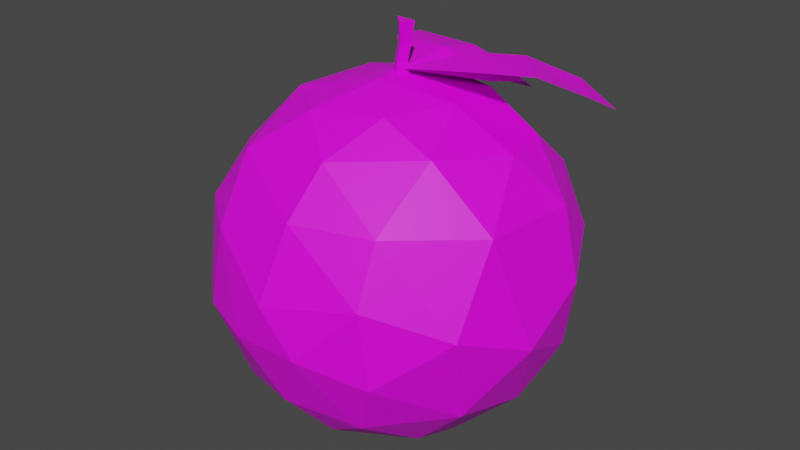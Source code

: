 # Source: Orange.blend  (saved by Blender 2.91.10; exported with 4.5.12 LTS)
import bpy
from mathutils import Matrix  # noqa: F401  (used for matrix-valued properties, if any)

bpy.ops.wm.read_factory_settings(use_empty=True)
scene = bpy.context.scene
scene.name = 'Scene'

# ---- collections
col_collection = bpy.data.collections.new('Collection'); scene.collection.children.link(col_collection)

# ---- images (referenced by path relative to the original .blend; pixels are not part of the script)
import os
ASSET_DIR = os.environ.get("B2B_ASSET_DIR", "")  # directory of the original .blend (textures are referenced by path, not embedded)
HERE = os.path.dirname(os.path.abspath(__file__))  # packed textures are extracted next to this script under _unpacked/

def load_image(name, relpath, width, height, colorspace="sRGB"):
    """Load a texture the original file referenced (path relative to the .blend, or extracted next to this script)."""
    p = next((c for c in (os.path.join(HERE, relpath), os.path.join(ASSET_DIR, relpath)) if relpath and os.path.exists(c)), "")
    if p:
        img = bpy.data.images.load(p, check_existing=True)
        img.name = name
    else:  # same state as the original file: an image datablock whose file is absent (Cycles renders it pink)
        img = bpy.data.images.new(name, width, height)
        img.source = "FILE"
        img.filepath = "//" + (relpath or name)
    img.colorspace_settings.name = colorspace
    return img
img_color_png_020 = load_image('Color.png.020', 'Color.png', 1024, 1024, 'sRGB')

# ---- materials (node trees are filled in below, after node groups)
mat_material_020 = bpy.data.materials.new('Material.020')
mat_material_020.alpha_threshold = 0.0
mat_material_020.use_transparent_shadow = False
mat_material_020.line_color = (0.0, 0.0, 0.0, 1.0)

# ---- material node trees
mat_material_020.use_nodes = True; mat_material_020.node_tree.nodes.clear()
_N = mat_material_020.node_tree.nodes; _L = mat_material_020.node_tree.links
n0 = _N.new('ShaderNodeOutputMaterial'); n0.name = 'Material Output'; n0.location = (300, 300)
n1 = _N.new('ShaderNodeBsdfPrincipled'); n1.name = 'Principled BSDF'; n1.location = (10, 300)
n1.distribution = 'GGX'
n1.subsurface_method = 'BURLEY'
n1.inputs[3].default_value = 1.45
n1.inputs[27].default_value = (0.0, 0.0, 0.0, 1.0)
n1.inputs[28].default_value = 1.0
n2 = _N.new('ShaderNodeTexImage'); n2.name = 'Image Texture'; n2.location = (-280, 280)
n2.image = img_color_png_020
_L.new(n1.outputs[0], n0.inputs[0])
_L.new(n2.outputs[0], n1.inputs[0])
n0.is_active_output = True

# ---- world
world_world = bpy.data.worlds.new('World'); scene.world = world_world
world_world.use_nodes = True; world_world.node_tree.nodes.clear()
_N = world_world.node_tree.nodes; _L = world_world.node_tree.links
n0 = _N.new('ShaderNodeOutputWorld'); n0.name = 'World Output'; n0.location = (300, 300)
n1 = _N.new('ShaderNodeBackground'); n1.name = 'Background'; n1.location = (10, 300)
n1.inputs[0].default_value = (0.05088, 0.05088, 0.05088, 1.0)
_L.new(n1.outputs[0], n0.inputs[0])
n0.is_active_output = True
world_world.color = (0.05088, 0.05088, 0.05088)
world_world.use_sun_shadow = False
world_world.sun_shadow_jitter_overblur = 0.0

# ---- meshes
me_plane = bpy.data.meshes.new('Plane')
me_plane.from_pydata([(-0.2966, 0.8218, 0.7373), (0.2264, 0.8168, 0.6439), (-0.05032, 1.001, 0.5614), (-0.3655, 0.576, 0.9044), (0.3408, 0.576, 0.7681), (-0.2967, 0.3025, 0.9567), (0.2961, 0.3121, 0.8327), (-0.001776, -0.0294, 0.924), (-0.02338, 0.8491, 0.7396), (-0.001286, 0.5889, 0.8929), (0.004095, 0.3156, 0.9528), (0.5514, 0.6565, 0.3597), (0.7283, 0.5611, -0.4074), (0.7834, 0.5205, 0.1045), (0.293, 0.3266, 0.801), (0.583, 0.4384, -0.7402), (0.5974, 0.3148, 0.6232), (0.8667, 0.2438, -0.4544), (0.3486, 0.2109, -0.9876), (0.8523, 0.2043, 0.355), (0.9605, 0.1727, -0.02534), (0.6721, -0.003676, 0.6355), (0.7648, 0.007543, -0.7112), (0.9672, -0.2113, -0.2269), (0.4781, -0.1889, -0.9436), (0.3591, -0.06014, 0.8376), (0.8184, -0.3586, 0.3832), (0.8143, -0.6086, -0.05902), (0.7446, -0.4655, -0.5773), (-0.05651, 0.01262, 0.9089), (0.4945, -0.4071, 0.6979), (0.4485, -0.4232, -0.8803), (0.461, -0.7599, 0.4197), (0.5068, -0.867, -0.3196), (0.1952, -0.3863, 0.8225), (0.4692, -0.9, 0.1075), (0.1613, -1.015, -0.2282), (0.3657, -0.7811, -0.6457), (0.1975, -0.2596, -1.038), (0.0459, -0.8971, 0.4235), (0.0833, -0.6881, 0.6674), (-0.02456, -1.038, 0.01552), (-0.03475, -0.8937, -0.5958), (0.09296, -0.6863, -0.8409), (-0.2351, -1.007, -0.2371), (-0.4206, -0.8956, 0.249), (-0.5252, -0.8965, -0.2174), (-0.2982, -0.5318, -0.9068), (-0.08468, -0.322, -1.043), (-0.1831, -0.4829, 0.7967), (-0.4531, -0.657, 0.5859), (-0.7643, -0.6945, -0.2367), (-0.4188, -0.7529, -0.6735), (-0.7366, -0.649, 0.2448), (-0.02118, -0.1589, 0.9076), (-0.9193, -0.4807, 0.01196), (-0.9705, -0.2897, -0.2861), (-0.4879, -0.3107, -0.9323), (-0.8517, -0.2756, 0.4134), (-0.8001, -0.3514, -0.6343), (-0.5083, -0.2192, 0.7755), (-0.7178, 0.06128, 0.6226), (-0.9612, 0.01468, 0.2736), (-0.9926, 0.2247, -0.06395), (-0.9059, 0.1272, -0.5254), (-0.669, 0.03362, -0.8513), (-0.4199, 0.2278, 0.7976), (-0.7158, 0.4428, 0.4494), (-0.7926, 0.5573, 0.1049), (-0.7593, 0.5938, -0.3431), (-0.3755, 0.1119, -1.015), (-0.4917, 0.7129, 0.3626), (-0.5423, 0.4996, -0.7526), (-0.5189, 0.8316, -0.004555), (-0.312, 0.882, -0.3676), (-0.2508, 0.6358, 0.62), (-0.1714, 0.9006, 0.2291), (-0.06847, 0.3874, 0.8198), (0.07594, 0.954, -0.2116), (-0.09375, 0.7362, -0.7129), (0.1508, 0.7628, 0.4919), (-0.03553, 0.5256, -0.916), (-0.02937, 0.1101, -1.075), (0.3186, 0.8638, 0.1756), (0.2998, 0.7588, -0.5984), (0.4505, 0.8501, -0.1425), (0.02462, 0.01581, 0.8532), (0.01609, 0.007964, 0.9622), (-0.000317, -0.06944, 0.8559), (-0.002357, -0.05509, 0.9642), (-0.05474, -0.02415, 0.8544), (-0.04261, -0.02159, 0.9631), (0.00832, -0.04467, 1.048), (0.02909, 0.01915, 1.049), (-0.0304, -0.008929, 1.057), (0.02727, -0.07234, 1.174), (0.05078, 0.01598, 1.167), (-0.03709, -0.007207, 1.179), (0.4993, 0.7305, 0.7571), (0.8421, 0.3405, 0.8696), (0.8379, 0.6457, 0.7143), (0.2222, 0.6431, 0.8503), (0.6937, 0.1191, 0.9938), (0.04857, 0.4177, 0.887), (0.4546, -0.01731, 0.9999), (-0.001322, -0.02313, 0.9237), (0.6817, 0.557, 0.8668), (0.4536, 0.3929, 0.9799), (0.2395, 0.2139, 0.9994)], [], [(0, 8, 2), (1, 8, 9, 4), (4, 9, 10, 6), (6, 10, 7), (2, 8, 1), (9, 8, 0, 3), (10, 9, 3, 5), (7, 10, 5), (14, 16, 11), (11, 13, 85), (85, 13, 12), (16, 19, 11), (13, 20, 12), (14, 25, 16), (82, 18, 38), (14, 29, 25), (16, 25, 21), (20, 23, 17), (18, 22, 24), (19, 26, 20), (20, 26, 23), (21, 30, 26), (22, 23, 28), (24, 31, 38), (23, 27, 28), (53, 51, 46, 45), (28, 31, 24), (54, 34, 25), (25, 34, 30), (27, 33, 28), (28, 33, 37), (38, 48, 82), (37, 43, 31), (34, 40, 30), (35, 36, 33), (37, 42, 43), (39, 41, 35), (36, 42, 37), (36, 41, 44), (36, 44, 42), (44, 52, 42), (39, 50, 45), (39, 45, 41), (42, 52, 43), (41, 45, 44), (40, 50, 39), (44, 45, 46), (45, 50, 53), (54, 60, 49), (47, 57, 48), (51, 59, 52), (51, 53, 55), (51, 55, 56), (57, 70, 48), (58, 62, 55), (59, 65, 57), (60, 29, 66), (60, 66, 61), (56, 63, 64), (56, 64, 59), (62, 63, 56), (61, 67, 62), (67, 68, 63), (68, 73, 69), (67, 75, 71), (69, 73, 74), (71, 75, 76), (72, 74, 79), (76, 78, 74), (77, 29, 14), (77, 80, 75), (78, 84, 79), (81, 18, 82), (81, 84, 15), (81, 15, 18), (84, 12, 15), (85, 12, 84), (12, 17, 15), (11, 19, 13), (12, 20, 17), (15, 22, 18), (13, 19, 20), (19, 16, 21), (22, 15, 17), (17, 23, 22), (29, 54, 25), (18, 24, 38), (19, 21, 26), (21, 25, 30), (22, 28, 24), (23, 26, 27), (27, 26, 32), (28, 37, 31), (27, 32, 35), (27, 35, 33), (26, 30, 32), (38, 31, 43), (30, 40, 32), (32, 39, 35), (38, 43, 48), (32, 40, 39), (33, 36, 37), (34, 54, 49), (36, 35, 41), (40, 34, 49), (43, 52, 47), (48, 43, 47), (40, 49, 50), (44, 46, 52), (46, 51, 52), (47, 52, 57), (73, 68, 67, 71), (52, 59, 57), (49, 60, 50), (50, 60, 58), (51, 56, 59), (53, 50, 58), (53, 58, 55), (48, 70, 82), (54, 29, 60), (57, 65, 70), (58, 60, 61), (55, 62, 56), (58, 61, 62), (59, 64, 65), (62, 67, 63), (63, 68, 69), (64, 63, 69), (61, 66, 67), (64, 69, 72), (65, 64, 72), (65, 72, 70), (66, 29, 77), (67, 66, 75), (70, 72, 81), (69, 74, 72), (72, 79, 81), (75, 66, 77), (70, 81, 82), (71, 76, 73), (73, 76, 74), (74, 78, 79), (76, 75, 80), (76, 80, 83), (78, 76, 83), (81, 79, 84), (78, 83, 85), (77, 14, 80), (78, 85, 84), (80, 11, 83), (80, 14, 11), (85, 83, 11), (86, 87, 89, 88), (88, 89, 91, 90), (87, 91, 94, 93), (90, 91, 87, 86), (86, 88, 90), (93, 94, 97, 96), (91, 89, 92, 94), (89, 87, 93, 92), (95, 96, 97), (94, 92, 95, 97), (92, 93, 96, 95), (98, 106, 100), (99, 106, 107, 102), (102, 107, 108, 104), (104, 108, 105), (100, 106, 99), (107, 106, 98, 101), (108, 107, 101, 103), (105, 108, 103)])
_uv = me_plane.uv_layers.new(name='UVMap')
_uv.uv.foreach_set('vector', [0.6675, 0.5063, 0.6696, 0.5063, 0.6675, 0.5105, 0.6716, 0.5063, 0.6696, 0.5063, 0.6695, 0.5063, 0.6716, 0.5063, 0.6716, 0.5063, 0.6695, 0.5063, 0.6696, 0.5063, 0.6716, 0.5063, 0.6716, 0.5063, 0.6696, 0.5063, 0.6716, 0.5063, 0.6675, 0.5105, 0.6696, 0.5063, 0.6716, 0.5063, 0.6695, 0.5063, 0.6696, 0.5063, 0.6675, 0.5063, 0.6675, 0.5063, 0.6696, 0.5063, 0.6695, 0.5063, 0.6675, 0.5063, 0.6675, 0.5063, 0.6716, 0.5063, 0.6696, 0.5063, 0.6675, 0.5063, 0.5785, 0.7478, 0.5782, 0.7473, 0.5785, 0.7468, 0.5785, 0.7468, 0.5783, 0.7463, 0.5787, 0.7459, 0.5787, 0.7459, 0.5783, 0.7463, 0.5784, 0.7454, 0.5782, 0.7473, 0.578, 0.7467, 0.5785, 0.7468, 0.5783, 0.7463, 0.5779, 0.7461, 0.5784, 0.7454, 0.5785, 0.7478, 0.5776, 0.748, 0.5782, 0.7473, 0.5786, 0.7435, 0.5783, 0.744, 0.5771, 0.7437, 0.5785, 0.7478, 0.5764, 0.7484, 0.5776, 0.748, 0.5782, 0.7473, 0.5776, 0.748, 0.5777, 0.7473, 0.5779, 0.7461, 0.5776, 0.7457, 0.578, 0.7453, 0.5783, 0.744, 0.5778, 0.7448, 0.5776, 0.7442, 0.578, 0.7467, 0.5774, 0.7468, 0.5779, 0.7461, 0.5779, 0.7461, 0.5774, 0.7468, 0.5776, 0.7457, 0.5777, 0.7473, 0.5772, 0.7474, 0.5774, 0.7468, 0.5778, 0.7448, 0.5776, 0.7457, 0.5773, 0.745, 0.5776, 0.7442, 0.5772, 0.7443, 0.5771, 0.7437, 0.5776, 0.7457, 0.5772, 0.746, 0.5773, 0.745, 0.5756, 0.7465, 0.5757, 0.7456, 0.5759, 0.7456, 0.576, 0.7465, 0.5773, 0.745, 0.5772, 0.7443, 0.5776, 0.7442, 0.5765, 0.7482, 0.5768, 0.7479, 0.5776, 0.748, 0.5776, 0.748, 0.5768, 0.7479, 0.5772, 0.7474, 0.5772, 0.746, 0.5769, 0.7456, 0.5773, 0.745, 0.5773, 0.745, 0.5769, 0.7456, 0.5768, 0.7449, 0.5771, 0.7437, 0.5762, 0.7437, 0.5786, 0.7435, 0.5768, 0.7449, 0.5765, 0.7444, 0.5772, 0.7443, 0.5768, 0.7479, 0.5765, 0.7473, 0.5772, 0.7474, 0.5768, 0.7462, 0.5766, 0.7456, 0.5769, 0.7456, 0.5768, 0.7449, 0.5764, 0.745, 0.5765, 0.7444, 0.5764, 0.7468, 0.5764, 0.7461, 0.5768, 0.7462, 0.5766, 0.7456, 0.5764, 0.745, 0.5768, 0.7449, 0.5766, 0.7456, 0.5764, 0.7461, 0.5762, 0.7456, 0.5766, 0.7456, 0.5762, 0.7456, 0.5764, 0.745, 0.5762, 0.7456, 0.5759, 0.7448, 0.5764, 0.745, 0.5764, 0.7468, 0.5758, 0.7471, 0.576, 0.7465, 0.5764, 0.7468, 0.576, 0.7465, 0.5764, 0.7461, 0.5764, 0.745, 0.5759, 0.7448, 0.5765, 0.7444, 0.5764, 0.7461, 0.576, 0.7465, 0.5762, 0.7456, 0.5765, 0.7473, 0.5758, 0.7471, 0.5764, 0.7468, 0.5762, 0.7456, 0.576, 0.7465, 0.5759, 0.7456, 0.576, 0.7465, 0.5758, 0.7471, 0.5756, 0.7465, 0.5765, 0.7482, 0.5753, 0.7477, 0.5761, 0.7477, 0.576, 0.7442, 0.5755, 0.7442, 0.5762, 0.7437, 0.5757, 0.7456, 0.5753, 0.7449, 0.5759, 0.7448, 0.5757, 0.7456, 0.5756, 0.7465, 0.5754, 0.7461, 0.5757, 0.7456, 0.5754, 0.7461, 0.5752, 0.7455, 0.5755, 0.7442, 0.5747, 0.7439, 0.5762, 0.7437, 0.5753, 0.7468, 0.575, 0.7465, 0.5754, 0.7461, 0.5753, 0.7449, 0.5749, 0.7444, 0.5755, 0.7442, 0.5753, 0.7477, 0.5764, 0.7484, 0.5747, 0.7477, 0.5753, 0.7477, 0.5747, 0.7477, 0.5749, 0.7473, 0.5752, 0.7455, 0.5748, 0.7459, 0.5749, 0.7451, 0.5752, 0.7455, 0.5749, 0.7451, 0.5753, 0.7449, 0.575, 0.7465, 0.5748, 0.7459, 0.5752, 0.7455, 0.5749, 0.7473, 0.5746, 0.7468, 0.575, 0.7465, 0.5746, 0.7468, 0.5745, 0.7463, 0.5748, 0.7459, 0.5799, 0.7463, 0.5796, 0.7461, 0.5799, 0.7455, 0.5799, 0.7468, 0.5794, 0.7472, 0.5796, 0.7467, 0.5799, 0.7455, 0.5796, 0.7461, 0.5794, 0.7455, 0.5796, 0.7467, 0.5794, 0.7472, 0.5792, 0.7465, 0.5797, 0.7447, 0.5794, 0.7455, 0.5792, 0.7448, 0.5792, 0.7465, 0.579, 0.7457, 0.5794, 0.7455, 0.5793, 0.7479, 0.5764, 0.7484, 0.5785, 0.7478, 0.5793, 0.7479, 0.5789, 0.747, 0.5794, 0.7472, 0.579, 0.7457, 0.5788, 0.745, 0.5792, 0.7448, 0.5791, 0.7443, 0.5783, 0.744, 0.5789, 0.7435, 0.5791, 0.7443, 0.5788, 0.745, 0.5783, 0.7448, 0.5791, 0.7443, 0.5783, 0.7448, 0.5783, 0.744, 0.5788, 0.745, 0.5784, 0.7454, 0.5783, 0.7448, 0.5787, 0.7459, 0.5784, 0.7454, 0.5788, 0.745, 0.5784, 0.7454, 0.578, 0.7453, 0.5783, 0.7448, 0.5785, 0.7468, 0.578, 0.7467, 0.5783, 0.7463, 0.5784, 0.7454, 0.5779, 0.7461, 0.578, 0.7453, 0.5783, 0.7448, 0.5778, 0.7448, 0.5783, 0.744, 0.5783, 0.7463, 0.578, 0.7467, 0.5779, 0.7461, 0.578, 0.7467, 0.5782, 0.7473, 0.5777, 0.7473, 0.5778, 0.7448, 0.5783, 0.7448, 0.578, 0.7453, 0.578, 0.7453, 0.5776, 0.7457, 0.5778, 0.7448, 0.5764, 0.7484, 0.5765, 0.7482, 0.5776, 0.748, 0.5783, 0.744, 0.5776, 0.7442, 0.5771, 0.7437, 0.578, 0.7467, 0.5777, 0.7473, 0.5774, 0.7468, 0.5777, 0.7473, 0.5776, 0.748, 0.5772, 0.7474, 0.5778, 0.7448, 0.5773, 0.745, 0.5776, 0.7442, 0.5776, 0.7457, 0.5774, 0.7468, 0.5772, 0.746, 0.5772, 0.746, 0.5774, 0.7468, 0.5769, 0.7468, 0.5773, 0.745, 0.5768, 0.7449, 0.5772, 0.7443, 0.5772, 0.746, 0.5769, 0.7468, 0.5768, 0.7462, 0.5772, 0.746, 0.5768, 0.7462, 0.5769, 0.7456, 0.5774, 0.7468, 0.5772, 0.7474, 0.5769, 0.7468, 0.5771, 0.7437, 0.5772, 0.7443, 0.5765, 0.7444, 0.5772, 0.7474, 0.5765, 0.7473, 0.5769, 0.7468, 0.5769, 0.7468, 0.5764, 0.7468, 0.5768, 0.7462, 0.5771, 0.7437, 0.5765, 0.7444, 0.5762, 0.7437, 0.5769, 0.7468, 0.5765, 0.7473, 0.5764, 0.7468, 0.5769, 0.7456, 0.5766, 0.7456, 0.5768, 0.7449, 0.5768, 0.7479, 0.5765, 0.7482, 0.5761, 0.7477, 0.5766, 0.7456, 0.5768, 0.7462, 0.5764, 0.7461, 0.5765, 0.7473, 0.5768, 0.7479, 0.5761, 0.7477, 0.5765, 0.7444, 0.5759, 0.7448, 0.576, 0.7442, 0.5762, 0.7437, 0.5765, 0.7444, 0.576, 0.7442, 0.5765, 0.7473, 0.5761, 0.7477, 0.5758, 0.7471, 0.5762, 0.7456, 0.5759, 0.7456, 0.5759, 0.7448, 0.5759, 0.7456, 0.5757, 0.7456, 0.5759, 0.7448, 0.576, 0.7442, 0.5759, 0.7448, 0.5755, 0.7442, 0.5796, 0.7461, 0.5799, 0.7463, 0.5799, 0.7468, 0.5796, 0.7467, 0.5759, 0.7448, 0.5753, 0.7449, 0.5755, 0.7442, 0.5761, 0.7477, 0.5753, 0.7477, 0.5758, 0.7471, 0.5758, 0.7471, 0.5753, 0.7477, 0.5753, 0.7468, 0.5757, 0.7456, 0.5752, 0.7455, 0.5753, 0.7449, 0.5756, 0.7465, 0.5758, 0.7471, 0.5753, 0.7468, 0.5756, 0.7465, 0.5753, 0.7468, 0.5754, 0.7461, 0.5762, 0.7437, 0.5747, 0.7439, 0.5752, 0.7433, 0.5765, 0.7482, 0.5764, 0.7484, 0.5753, 0.7477, 0.5755, 0.7442, 0.5749, 0.7444, 0.5747, 0.7439, 0.5753, 0.7468, 0.5753, 0.7477, 0.5749, 0.7473, 0.5754, 0.7461, 0.575, 0.7465, 0.5752, 0.7455, 0.5753, 0.7468, 0.5749, 0.7473, 0.575, 0.7465, 0.5753, 0.7449, 0.5749, 0.7451, 0.5749, 0.7444, 0.575, 0.7465, 0.5746, 0.7468, 0.5748, 0.7459, 0.5748, 0.7459, 0.5745, 0.7463, 0.5745, 0.7456, 0.5749, 0.7451, 0.5748, 0.7459, 0.5745, 0.7456, 0.5749, 0.7473, 0.5747, 0.7477, 0.5746, 0.7468, 0.5749, 0.7451, 0.5745, 0.7456, 0.5745, 0.7448, 0.5749, 0.7444, 0.5749, 0.7451, 0.5745, 0.7448, 0.5749, 0.7444, 0.5745, 0.7448, 0.5747, 0.7439, 0.5799, 0.7477, 0.5792, 0.7484, 0.5793, 0.7479, 0.5799, 0.7468, 0.5799, 0.7477, 0.5794, 0.7472, 0.5799, 0.7438, 0.5797, 0.7447, 0.5791, 0.7443, 0.5799, 0.7455, 0.5794, 0.7455, 0.5797, 0.7447, 0.5797, 0.7447, 0.5792, 0.7448, 0.5791, 0.7443, 0.5794, 0.7472, 0.5799, 0.7477, 0.5793, 0.7479, 0.5799, 0.7438, 0.5791, 0.7443, 0.5789, 0.7435, 0.5796, 0.7467, 0.5792, 0.7465, 0.5796, 0.7461, 0.5796, 0.7461, 0.5792, 0.7465, 0.5794, 0.7455, 0.5794, 0.7455, 0.579, 0.7457, 0.5792, 0.7448, 0.5792, 0.7465, 0.5794, 0.7472, 0.5789, 0.747, 0.5792, 0.7465, 0.5789, 0.747, 0.5788, 0.7465, 0.579, 0.7457, 0.5792, 0.7465, 0.5788, 0.7465, 0.5791, 0.7443, 0.5792, 0.7448, 0.5788, 0.745, 0.579, 0.7457, 0.5788, 0.7465, 0.5787, 0.7459, 0.5793, 0.7479, 0.5785, 0.7478, 0.5789, 0.747, 0.579, 0.7457, 0.5787, 0.7459, 0.5788, 0.745, 0.5789, 0.747, 0.5785, 0.7468, 0.5788, 0.7465, 0.5789, 0.747, 0.5785, 0.7478, 0.5785, 0.7468, 0.5787, 0.7459, 0.5788, 0.7465, 0.5785, 0.7468, 0.7288, 0.9124, 0.7288, 0.9146, 0.7273, 0.9146, 0.7273, 0.9124, 0.7273, 0.9124, 0.7273, 0.9146, 0.7258, 0.9146, 0.7258, 0.9124, 0.7243, 0.9146, 0.7258, 0.9146, 0.7258, 0.9146, 0.7243, 0.9146, 0.7258, 0.9124, 0.7258, 0.9146, 0.7243, 0.9146, 0.7243, 0.9124, 0.7277, 0.9123, 0.7286, 0.9107, 0.7268, 0.9107, 0.7243, 0.9146, 0.7258, 0.9146, 0.7258, 0.9146, 0.7243, 0.9146, 0.7258, 0.9146, 0.7273, 0.9146, 0.7273, 0.9146, 0.7258, 0.9146, 0.7273, 0.9146, 0.7288, 0.9146, 0.7288, 0.9146, 0.7273, 0.9146, 0.7264, 0.9107, 0.7254, 0.9123, 0.7245, 0.9107, 0.7258, 0.9146, 0.7273, 0.9146, 0.7273, 0.9146, 0.7258, 0.9146, 0.7273, 0.9146, 0.7288, 0.9146, 0.7288, 0.9146, 0.7273, 0.9146, 0.6675, 0.5063, 0.6696, 0.5063, 0.6675, 0.5105, 0.6716, 0.5063, 0.6696, 0.5063, 0.6695, 0.5063, 0.6716, 0.5063, 0.6716, 0.5063, 0.6695, 0.5063, 0.6696, 0.5063, 0.6716, 0.5063, 0.6716, 0.5063, 0.6696, 0.5063, 0.6716, 0.5063, 0.6675, 0.5105, 0.6696, 0.5063, 0.6716, 0.5063, 0.6695, 0.5063, 0.6696, 0.5063, 0.6675, 0.5063, 0.6675, 0.5063, 0.6696, 0.5063, 0.6695, 0.5063, 0.6675, 0.5063, 0.6675, 0.5063, 0.6716, 0.5063, 0.6696, 0.5063, 0.6675, 0.5063])
me_plane.materials.append(mat_material_020)
me_plane.use_remesh_fix_poles = True
me_plane.use_remesh_preserve_attributes = False
me_plane.use_mirror_vertex_groups = False
me_plane.update()

# ---- objects
ob_orange = bpy.data.objects.new('Orange', me_plane)

# ---- transforms, parenting, visibility, modifiers, constraints
ob_orange.location = (0.0, 0.0, 0.0)
ob_orange.scale = (0.149, 0.149, 0.149)
ob_orange.lineart.crease_threshold = 0.0

# ---- collection membership
col_collection.objects.link(ob_orange)

# ---- scene / render settings (as saved in the file)
scene.frame_start = 1; scene.frame_end = 250; scene.frame_set(1)
scene.render.engine = 'BLENDER_EEVEE_NEXT'
scene.cycles.use_denoising = False
scene.cycles.samples = 128
scene.cycles.sampling_pattern = 'TABULATED_SOBOL'
scene.cycles.use_adaptive_sampling = False
scene.cycles.use_light_tree = False
scene.view_settings.view_transform = 'Filmic'
bpy.context.view_layer.update()

# ---- added for rendering (the .blend has no active camera and no usable light): camera, sun
cam_auto = bpy.data.cameras.new('AutoCamera')
cam_auto.lens = 50.0
cam_auto.sensor_width = 36.0
cam_auto.clip_end = 1000.0
ob_auto_camera = bpy.data.objects.new('AutoCamera', cam_auto)
scene.collection.objects.link(ob_auto_camera)
ob_auto_camera.location = (0.496606, -0.600984, 0.406563)
ob_auto_camera.rotation_euler = (1.09748, -7.21219e-08, 0.694738)
scene.camera = ob_auto_camera
light_auto_sun = bpy.data.lights.new('AutoSun', 'SUN')
light_auto_sun.energy = 3.0
light_auto_sun.angle = 0.0523599
ob_auto_sun = bpy.data.objects.new('AutoSun', light_auto_sun)
scene.collection.objects.link(ob_auto_sun)
ob_auto_sun.rotation_euler = (0.872665, 0.174533, 0.523599)
bpy.context.view_layer.update()
